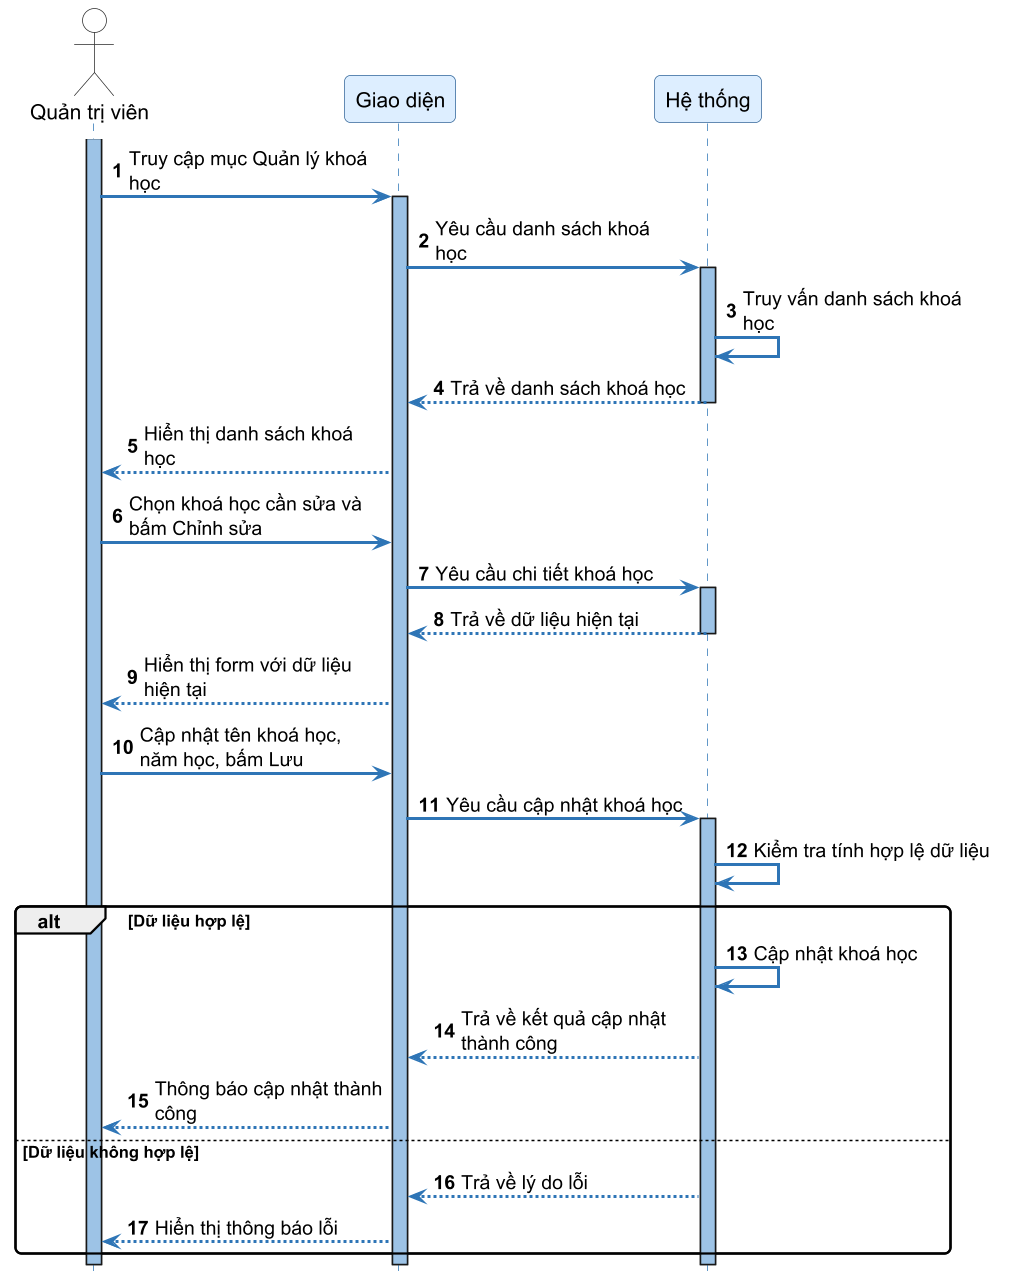

The diagram above was rendered by PlantUML. Its source (embedded in the PNG):
@startuml SD09_chinh_sua_khoa_hoc
skinparamlocked dpi 144
autonumber
skinparam sequenceArrowThickness 2
skinparam roundcorner 8
skinparam maxmessagesize 160
skinparam sequence {
    ArrowColor #2E75B6
    ActorBorderColor #333333
    LifeLineBorderColor #2E75B6
    LifeLineBackgroundColor #9DC3E6
    ParticipantBorderColor #336699
    ParticipantBackgroundColor #DDEEFF
    ParticipantFontSize 14
    ParticipantFontName "DejaVu Sans"
    ActorBackgroundColor White
    ActorFontName "DejaVu Sans"
    ActorFontSize 14
    NoteBackgroundColor #FFFFCC
    NoteBorderColor #CCCC00
}
skinparam fontname "DejaVu Sans"
hide footbox

actor "Quản trị viên" as Admin
participant "Giao diện" as FE
participant "Hệ thống" as SYS

activate Admin
Admin -> FE ++ : Truy cập mục Quản lý khoá học
FE -> SYS ++ : Yêu cầu danh sách khoá học
SYS -> SYS : Truy vấn danh sách khoá học
SYS --> FE -- : Trả về danh sách khoá học
FE --> Admin : Hiển thị danh sách khoá học

Admin -> FE : Chọn khoá học cần sửa và bấm Chỉnh sửa
FE -> SYS ++ : Yêu cầu chi tiết khoá học
SYS --> FE -- : Trả về dữ liệu hiện tại
FE --> Admin : Hiển thị form với dữ liệu hiện tại

Admin -> FE : Cập nhật tên khoá học, năm học, bấm Lưu

FE -> SYS ++ : Yêu cầu cập nhật khoá học
SYS -> SYS : Kiểm tra tính hợp lệ dữ liệu

alt Dữ liệu hợp lệ
    SYS -> SYS : Cập nhật khoá học
    SYS --> FE : Trả về kết quả cập nhật thành công
    FE --> Admin : Thông báo cập nhật thành công
else Dữ liệu không hợp lệ
    SYS --> FE : Trả về lý do lỗi
    FE --> Admin : Hiển thị thông báo lỗi
end
deactivate SYS
deactivate FE
deactivate Admin

@enduml